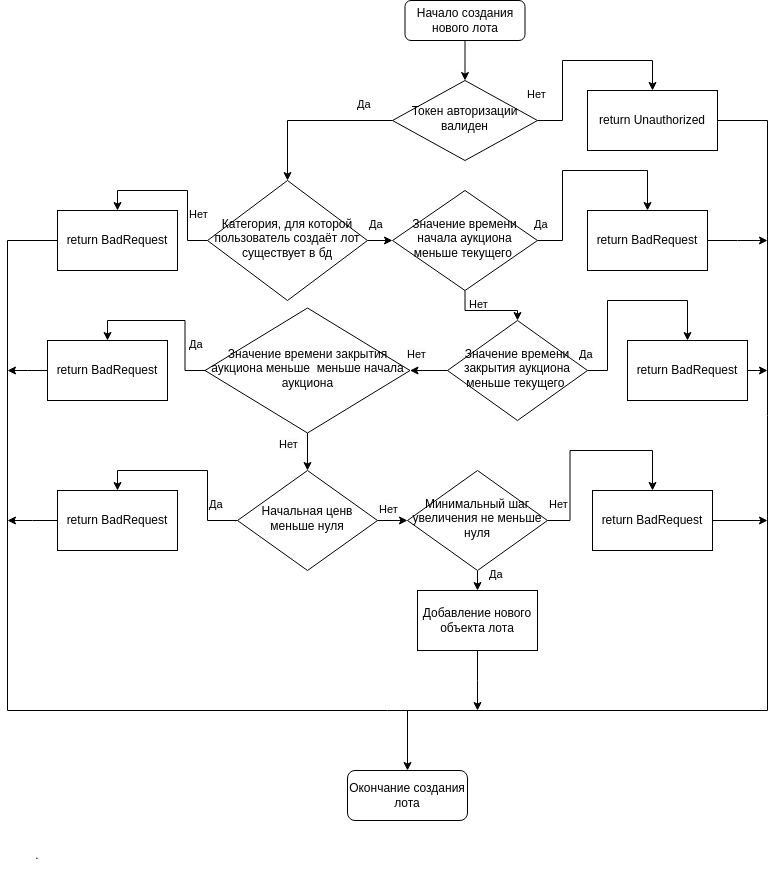

The diagram above was exported from draw.io. Its source (the exported page's mxGraphModel, read from the mxfile embedded in the PNG):
<mxGraphModel dx="2284" dy="838" grid="1" gridSize="10" guides="1" tooltips="1" connect="1" arrows="1" fold="1" page="1" pageScale="1" pageWidth="850" pageHeight="1100" math="0" shadow="0">
  <root>
    <mxCell id="0" />
    <mxCell id="1" parent="0" />
    <mxCell id="jmLuwywJRKZuMBs3bdTh-1" style="edgeStyle=orthogonalEdgeStyle;rounded=0;orthogonalLoop=1;jettySize=auto;html=1;exitX=0.5;exitY=1;exitDx=0;exitDy=0;" parent="1" source="jmLuwywJRKZuMBs3bdTh-2" target="jmLuwywJRKZuMBs3bdTh-5" edge="1">
      <mxGeometry relative="1" as="geometry" />
    </mxCell>
    <mxCell id="jmLuwywJRKZuMBs3bdTh-2" value="Начало создания нового лота" style="rounded=1;whiteSpace=wrap;html=1;fontSize=12;glass=0;strokeWidth=1;shadow=0;" parent="1" vertex="1">
      <mxGeometry x="157.5" y="90" width="120" height="40" as="geometry" />
    </mxCell>
    <mxCell id="jmLuwywJRKZuMBs3bdTh-3" style="edgeStyle=orthogonalEdgeStyle;rounded=0;orthogonalLoop=1;jettySize=auto;html=1;exitX=1;exitY=0.5;exitDx=0;exitDy=0;entryX=0.5;entryY=0;entryDx=0;entryDy=0;" parent="1" source="jmLuwywJRKZuMBs3bdTh-5" target="jmLuwywJRKZuMBs3bdTh-15" edge="1">
      <mxGeometry relative="1" as="geometry" />
    </mxCell>
    <mxCell id="jmLuwywJRKZuMBs3bdTh-4" style="edgeStyle=orthogonalEdgeStyle;rounded=0;orthogonalLoop=1;jettySize=auto;html=1;entryX=0.5;entryY=0;entryDx=0;entryDy=0;" parent="1" source="jmLuwywJRKZuMBs3bdTh-5" target="jmLuwywJRKZuMBs3bdTh-8" edge="1">
      <mxGeometry relative="1" as="geometry" />
    </mxCell>
    <mxCell id="jmLuwywJRKZuMBs3bdTh-5" value="Токен авторизации валиден" style="rhombus;whiteSpace=wrap;html=1;shadow=0;fontFamily=Helvetica;fontSize=12;align=center;strokeWidth=1;spacing=6;spacingTop=-4;" parent="1" vertex="1">
      <mxGeometry x="145" y="170" width="145" height="80" as="geometry" />
    </mxCell>
    <mxCell id="jmLuwywJRKZuMBs3bdTh-6" style="edgeStyle=orthogonalEdgeStyle;rounded=0;orthogonalLoop=1;jettySize=auto;html=1;exitX=0;exitY=0.5;exitDx=0;exitDy=0;entryX=0.5;entryY=0;entryDx=0;entryDy=0;" parent="1" source="jmLuwywJRKZuMBs3bdTh-8" target="jmLuwywJRKZuMBs3bdTh-18" edge="1">
      <mxGeometry relative="1" as="geometry" />
    </mxCell>
    <mxCell id="jmLuwywJRKZuMBs3bdTh-7" style="edgeStyle=orthogonalEdgeStyle;rounded=0;orthogonalLoop=1;jettySize=auto;html=1;exitX=1;exitY=0.5;exitDx=0;exitDy=0;entryX=0;entryY=0.5;entryDx=0;entryDy=0;" parent="1" source="jmLuwywJRKZuMBs3bdTh-8" target="jmLuwywJRKZuMBs3bdTh-11" edge="1">
      <mxGeometry relative="1" as="geometry" />
    </mxCell>
    <mxCell id="jmLuwywJRKZuMBs3bdTh-8" value="Категория, для которой пользователь создаёт лот существует в бд" style="rhombus;whiteSpace=wrap;html=1;shadow=0;fontFamily=Helvetica;fontSize=12;align=center;strokeWidth=1;spacing=6;spacingTop=-4;" parent="1" vertex="1">
      <mxGeometry x="-40" y="270" width="160" height="120" as="geometry" />
    </mxCell>
    <mxCell id="jmLuwywJRKZuMBs3bdTh-9" style="edgeStyle=orthogonalEdgeStyle;rounded=0;orthogonalLoop=1;jettySize=auto;html=1;exitX=1;exitY=0.5;exitDx=0;exitDy=0;entryX=0.5;entryY=0;entryDx=0;entryDy=0;" parent="1" source="jmLuwywJRKZuMBs3bdTh-11" target="jmLuwywJRKZuMBs3bdTh-33" edge="1">
      <mxGeometry relative="1" as="geometry" />
    </mxCell>
    <mxCell id="jmLuwywJRKZuMBs3bdTh-10" style="edgeStyle=orthogonalEdgeStyle;rounded=0;orthogonalLoop=1;jettySize=auto;html=1;exitX=0.5;exitY=1;exitDx=0;exitDy=0;" parent="1" source="jmLuwywJRKZuMBs3bdTh-11" target="jmLuwywJRKZuMBs3bdTh-21" edge="1">
      <mxGeometry relative="1" as="geometry" />
    </mxCell>
    <mxCell id="jmLuwywJRKZuMBs3bdTh-11" value="Значение времени начала аукциона меньше текущего&amp;nbsp;" style="rhombus;whiteSpace=wrap;html=1;shadow=0;fontFamily=Helvetica;fontSize=12;align=center;strokeWidth=1;spacing=6;spacingTop=-4;" parent="1" vertex="1">
      <mxGeometry x="145" y="280" width="145" height="100" as="geometry" />
    </mxCell>
    <mxCell id="jmLuwywJRKZuMBs3bdTh-12" style="edgeStyle=orthogonalEdgeStyle;rounded=0;orthogonalLoop=1;jettySize=auto;html=1;exitX=0.5;exitY=1;exitDx=0;exitDy=0;entryX=0.5;entryY=0;entryDx=0;entryDy=0;" parent="1" source="jmLuwywJRKZuMBs3bdTh-14" target="jmLuwywJRKZuMBs3bdTh-24" edge="1">
      <mxGeometry relative="1" as="geometry" />
    </mxCell>
    <mxCell id="jmLuwywJRKZuMBs3bdTh-13" style="edgeStyle=orthogonalEdgeStyle;rounded=0;orthogonalLoop=1;jettySize=auto;html=1;entryX=0.5;entryY=0;entryDx=0;entryDy=0;" parent="1" source="jmLuwywJRKZuMBs3bdTh-14" target="jmLuwywJRKZuMBs3bdTh-37" edge="1">
      <mxGeometry relative="1" as="geometry" />
    </mxCell>
    <mxCell id="jmLuwywJRKZuMBs3bdTh-14" value="Значение времени закрытия аукциона меньше&amp;nbsp; меньше начала аукциона" style="rhombus;whiteSpace=wrap;html=1;shadow=0;fontFamily=Helvetica;fontSize=12;align=center;strokeWidth=1;spacing=6;spacingTop=-4;" parent="1" vertex="1">
      <mxGeometry x="-42.5" y="397.5" width="205" height="125" as="geometry" />
    </mxCell>
    <mxCell id="jmLuwywJRKZuMBs3bdTh-15" value="return Unauthorized" style="rounded=0;whiteSpace=wrap;html=1;" parent="1" vertex="1">
      <mxGeometry x="340" y="180" width="130" height="60" as="geometry" />
    </mxCell>
    <mxCell id="jmLuwywJRKZuMBs3bdTh-16" value="Окончание создания лота" style="rounded=1;whiteSpace=wrap;html=1;" parent="1" vertex="1">
      <mxGeometry x="100" y="860" width="120" height="50" as="geometry" />
    </mxCell>
    <mxCell id="jmLuwywJRKZuMBs3bdTh-17" style="edgeStyle=orthogonalEdgeStyle;rounded=0;orthogonalLoop=1;jettySize=auto;html=1;endArrow=none;endFill=0;" parent="1" source="jmLuwywJRKZuMBs3bdTh-18" edge="1">
      <mxGeometry relative="1" as="geometry">
        <mxPoint x="-240" y="330" as="targetPoint" />
      </mxGeometry>
    </mxCell>
    <mxCell id="jmLuwywJRKZuMBs3bdTh-18" value="return BadRequest" style="rounded=0;whiteSpace=wrap;html=1;" parent="1" vertex="1">
      <mxGeometry x="-190" y="300" width="120" height="60" as="geometry" />
    </mxCell>
    <mxCell id="jmLuwywJRKZuMBs3bdTh-19" style="edgeStyle=orthogonalEdgeStyle;rounded=0;orthogonalLoop=1;jettySize=auto;html=1;exitX=0;exitY=0.5;exitDx=0;exitDy=0;entryX=1;entryY=0.5;entryDx=0;entryDy=0;" parent="1" source="jmLuwywJRKZuMBs3bdTh-21" target="jmLuwywJRKZuMBs3bdTh-14" edge="1">
      <mxGeometry relative="1" as="geometry" />
    </mxCell>
    <mxCell id="jmLuwywJRKZuMBs3bdTh-20" style="edgeStyle=orthogonalEdgeStyle;rounded=0;orthogonalLoop=1;jettySize=auto;html=1;exitX=1;exitY=0.5;exitDx=0;exitDy=0;entryX=0.5;entryY=0;entryDx=0;entryDy=0;" parent="1" source="jmLuwywJRKZuMBs3bdTh-21" target="jmLuwywJRKZuMBs3bdTh-35" edge="1">
      <mxGeometry relative="1" as="geometry" />
    </mxCell>
    <mxCell id="jmLuwywJRKZuMBs3bdTh-21" value="Значение времени закрытия аукциона меньше текущего&amp;nbsp;" style="rhombus;whiteSpace=wrap;html=1;shadow=0;fontFamily=Helvetica;fontSize=12;align=center;strokeWidth=1;spacing=6;spacingTop=-4;" parent="1" vertex="1">
      <mxGeometry x="200" y="410" width="140" height="100" as="geometry" />
    </mxCell>
    <mxCell id="jmLuwywJRKZuMBs3bdTh-22" style="edgeStyle=orthogonalEdgeStyle;rounded=0;orthogonalLoop=1;jettySize=auto;html=1;exitX=1;exitY=0.5;exitDx=0;exitDy=0;entryX=0;entryY=0.5;entryDx=0;entryDy=0;" parent="1" source="jmLuwywJRKZuMBs3bdTh-24" target="jmLuwywJRKZuMBs3bdTh-27" edge="1">
      <mxGeometry relative="1" as="geometry" />
    </mxCell>
    <mxCell id="jmLuwywJRKZuMBs3bdTh-23" style="edgeStyle=orthogonalEdgeStyle;rounded=0;orthogonalLoop=1;jettySize=auto;html=1;exitX=0;exitY=0.5;exitDx=0;exitDy=0;entryX=0.5;entryY=0;entryDx=0;entryDy=0;" parent="1" source="jmLuwywJRKZuMBs3bdTh-24" target="jmLuwywJRKZuMBs3bdTh-39" edge="1">
      <mxGeometry relative="1" as="geometry" />
    </mxCell>
    <mxCell id="jmLuwywJRKZuMBs3bdTh-24" value="Начальная ценв меньше нуля" style="rhombus;whiteSpace=wrap;html=1;shadow=0;fontFamily=Helvetica;fontSize=12;align=center;strokeWidth=1;spacing=6;spacingTop=-4;" parent="1" vertex="1">
      <mxGeometry x="-10" y="560" width="140" height="100" as="geometry" />
    </mxCell>
    <mxCell id="jmLuwywJRKZuMBs3bdTh-25" style="edgeStyle=orthogonalEdgeStyle;rounded=0;orthogonalLoop=1;jettySize=auto;html=1;exitX=0.5;exitY=1;exitDx=0;exitDy=0;entryX=0.5;entryY=0;entryDx=0;entryDy=0;" parent="1" source="jmLuwywJRKZuMBs3bdTh-27" target="jmLuwywJRKZuMBs3bdTh-29" edge="1">
      <mxGeometry relative="1" as="geometry" />
    </mxCell>
    <mxCell id="jmLuwywJRKZuMBs3bdTh-26" style="edgeStyle=orthogonalEdgeStyle;rounded=0;orthogonalLoop=1;jettySize=auto;html=1;exitX=1;exitY=0.5;exitDx=0;exitDy=0;entryX=0.5;entryY=0;entryDx=0;entryDy=0;" parent="1" source="jmLuwywJRKZuMBs3bdTh-27" target="jmLuwywJRKZuMBs3bdTh-41" edge="1">
      <mxGeometry relative="1" as="geometry" />
    </mxCell>
    <mxCell id="jmLuwywJRKZuMBs3bdTh-27" value="Минимальный шаг увеличения не меньше нуля" style="rhombus;whiteSpace=wrap;html=1;shadow=0;fontFamily=Helvetica;fontSize=12;align=center;strokeWidth=1;spacing=6;spacingTop=-4;" parent="1" vertex="1">
      <mxGeometry x="160" y="560" width="140" height="100" as="geometry" />
    </mxCell>
    <mxCell id="zLKMlxLoZKGicZd1eOYN-8" style="edgeStyle=orthogonalEdgeStyle;rounded=0;orthogonalLoop=1;jettySize=auto;html=1;exitX=0.5;exitY=1;exitDx=0;exitDy=0;" edge="1" parent="1" source="jmLuwywJRKZuMBs3bdTh-29">
      <mxGeometry relative="1" as="geometry">
        <mxPoint x="230" y="800" as="targetPoint" />
      </mxGeometry>
    </mxCell>
    <mxCell id="jmLuwywJRKZuMBs3bdTh-29" value="Добавление нового объекта лота" style="rounded=0;whiteSpace=wrap;html=1;" parent="1" vertex="1">
      <mxGeometry x="170" y="680" width="120" height="60" as="geometry" />
    </mxCell>
    <mxCell id="jmLuwywJRKZuMBs3bdTh-32" style="edgeStyle=orthogonalEdgeStyle;rounded=0;orthogonalLoop=1;jettySize=auto;html=1;exitX=1;exitY=0.5;exitDx=0;exitDy=0;endArrow=classic;endFill=1;" parent="1" source="jmLuwywJRKZuMBs3bdTh-33" edge="1">
      <mxGeometry relative="1" as="geometry">
        <mxPoint x="520" y="330" as="targetPoint" />
      </mxGeometry>
    </mxCell>
    <mxCell id="jmLuwywJRKZuMBs3bdTh-33" value="return BadRequest" style="rounded=0;whiteSpace=wrap;html=1;" parent="1" vertex="1">
      <mxGeometry x="340" y="300" width="120" height="60" as="geometry" />
    </mxCell>
    <mxCell id="jmLuwywJRKZuMBs3bdTh-34" style="edgeStyle=orthogonalEdgeStyle;rounded=0;orthogonalLoop=1;jettySize=auto;html=1;endArrow=classic;endFill=1;" parent="1" source="jmLuwywJRKZuMBs3bdTh-35" edge="1">
      <mxGeometry relative="1" as="geometry">
        <mxPoint x="520" y="460" as="targetPoint" />
      </mxGeometry>
    </mxCell>
    <mxCell id="jmLuwywJRKZuMBs3bdTh-35" value="return BadRequest" style="rounded=0;whiteSpace=wrap;html=1;" parent="1" vertex="1">
      <mxGeometry x="380" y="430" width="120" height="60" as="geometry" />
    </mxCell>
    <mxCell id="jmLuwywJRKZuMBs3bdTh-36" style="edgeStyle=orthogonalEdgeStyle;rounded=0;orthogonalLoop=1;jettySize=auto;html=1;exitX=0;exitY=0.5;exitDx=0;exitDy=0;endArrow=classic;endFill=1;" parent="1" source="jmLuwywJRKZuMBs3bdTh-37" edge="1">
      <mxGeometry relative="1" as="geometry">
        <mxPoint x="-240" y="460" as="targetPoint" />
      </mxGeometry>
    </mxCell>
    <mxCell id="jmLuwywJRKZuMBs3bdTh-37" value="return BadRequest" style="rounded=0;whiteSpace=wrap;html=1;" parent="1" vertex="1">
      <mxGeometry x="-200" y="430" width="120" height="60" as="geometry" />
    </mxCell>
    <mxCell id="jmLuwywJRKZuMBs3bdTh-38" style="edgeStyle=orthogonalEdgeStyle;rounded=0;orthogonalLoop=1;jettySize=auto;html=1;exitX=0;exitY=0.5;exitDx=0;exitDy=0;endArrow=classic;endFill=1;" parent="1" source="jmLuwywJRKZuMBs3bdTh-39" edge="1">
      <mxGeometry relative="1" as="geometry">
        <mxPoint x="-240" y="610" as="targetPoint" />
      </mxGeometry>
    </mxCell>
    <mxCell id="jmLuwywJRKZuMBs3bdTh-39" value="return BadRequest" style="rounded=0;whiteSpace=wrap;html=1;" parent="1" vertex="1">
      <mxGeometry x="-190" y="580" width="120" height="60" as="geometry" />
    </mxCell>
    <mxCell id="jmLuwywJRKZuMBs3bdTh-40" style="edgeStyle=orthogonalEdgeStyle;rounded=0;orthogonalLoop=1;jettySize=auto;html=1;endArrow=classic;endFill=1;" parent="1" source="jmLuwywJRKZuMBs3bdTh-41" edge="1">
      <mxGeometry relative="1" as="geometry">
        <mxPoint x="520" y="610" as="targetPoint" />
      </mxGeometry>
    </mxCell>
    <mxCell id="jmLuwywJRKZuMBs3bdTh-41" value="return BadRequest" style="rounded=0;whiteSpace=wrap;html=1;" parent="1" vertex="1">
      <mxGeometry x="345" y="580" width="120" height="60" as="geometry" />
    </mxCell>
    <mxCell id="jmLuwywJRKZuMBs3bdTh-42" value="" style="endArrow=none;html=1;rounded=0;" parent="1" edge="1">
      <mxGeometry width="50" height="50" relative="1" as="geometry">
        <mxPoint x="520" y="800" as="sourcePoint" />
        <mxPoint x="520" y="210" as="targetPoint" />
      </mxGeometry>
    </mxCell>
    <mxCell id="jmLuwywJRKZuMBs3bdTh-43" value="&lt;span style=&quot;color: rgb(0, 0, 0); font-family: Helvetica; font-size: 11px; font-style: normal; font-variant-ligatures: normal; font-variant-caps: normal; font-weight: 400; letter-spacing: normal; orphans: 2; text-align: center; text-indent: 0px; text-transform: none; widows: 2; word-spacing: 0px; -webkit-text-stroke-width: 0px; white-space: nowrap; background-color: rgb(251, 251, 251); text-decoration-thickness: initial; text-decoration-style: initial; text-decoration-color: initial; display: inline !important; float: none;&quot;&gt;Да&lt;/span&gt;" style="text;whiteSpace=wrap;html=1;" parent="1" vertex="1">
      <mxGeometry x="285" y="300" width="50" height="40" as="geometry" />
    </mxCell>
    <mxCell id="jmLuwywJRKZuMBs3bdTh-44" value="&lt;span style=&quot;color: rgb(0, 0, 0); font-family: Helvetica; font-size: 11px; font-style: normal; font-variant-ligatures: normal; font-variant-caps: normal; font-weight: 400; letter-spacing: normal; orphans: 2; text-align: center; text-indent: 0px; text-transform: none; widows: 2; word-spacing: 0px; -webkit-text-stroke-width: 0px; white-space: nowrap; background-color: rgb(251, 251, 251); text-decoration-thickness: initial; text-decoration-style: initial; text-decoration-color: initial; display: inline !important; float: none;&quot;&gt;Да&lt;/span&gt;" style="text;whiteSpace=wrap;html=1;" parent="1" vertex="1">
      <mxGeometry x="330" y="430" width="50" height="40" as="geometry" />
    </mxCell>
    <mxCell id="jmLuwywJRKZuMBs3bdTh-45" value="&lt;span style=&quot;color: rgb(0, 0, 0); font-family: Helvetica; font-size: 11px; font-style: normal; font-variant-ligatures: normal; font-variant-caps: normal; font-weight: 400; letter-spacing: normal; orphans: 2; text-align: center; text-indent: 0px; text-transform: none; widows: 2; word-spacing: 0px; -webkit-text-stroke-width: 0px; white-space: nowrap; background-color: rgb(251, 251, 251); text-decoration-thickness: initial; text-decoration-style: initial; text-decoration-color: initial; display: inline !important; float: none;&quot;&gt;Да&lt;/span&gt;" style="text;whiteSpace=wrap;html=1;" parent="1" vertex="1">
      <mxGeometry x="-40" y="580" width="50" height="40" as="geometry" />
    </mxCell>
    <mxCell id="jmLuwywJRKZuMBs3bdTh-46" value="&lt;span style=&quot;color: rgb(0, 0, 0); font-family: Helvetica; font-size: 11px; font-style: normal; font-variant-ligatures: normal; font-variant-caps: normal; font-weight: 400; letter-spacing: normal; orphans: 2; text-align: center; text-indent: 0px; text-transform: none; widows: 2; word-spacing: 0px; -webkit-text-stroke-width: 0px; white-space: nowrap; background-color: rgb(251, 251, 251); text-decoration-thickness: initial; text-decoration-style: initial; text-decoration-color: initial; display: inline !important; float: none;&quot;&gt;Да&lt;/span&gt;" style="text;whiteSpace=wrap;html=1;" parent="1" vertex="1">
      <mxGeometry x="240" y="650" width="50" height="40" as="geometry" />
    </mxCell>
    <mxCell id="jmLuwywJRKZuMBs3bdTh-47" value="&lt;span style=&quot;color: rgb(0, 0, 0); font-family: Helvetica; font-size: 11px; font-style: normal; font-variant-ligatures: normal; font-variant-caps: normal; font-weight: 400; letter-spacing: normal; orphans: 2; text-align: center; text-indent: 0px; text-transform: none; widows: 2; word-spacing: 0px; -webkit-text-stroke-width: 0px; white-space: nowrap; background-color: rgb(251, 251, 251); text-decoration-thickness: initial; text-decoration-style: initial; text-decoration-color: initial; display: inline !important; float: none;&quot;&gt;Нет&lt;/span&gt;" style="text;whiteSpace=wrap;html=1;" parent="1" vertex="1">
      <mxGeometry x="157.5" y="430" width="50" height="40" as="geometry" />
    </mxCell>
    <mxCell id="jmLuwywJRKZuMBs3bdTh-48" value="&lt;span style=&quot;color: rgb(0, 0, 0); font-family: Helvetica; font-size: 11px; font-style: normal; font-variant-ligatures: normal; font-variant-caps: normal; font-weight: 400; letter-spacing: normal; orphans: 2; text-align: center; text-indent: 0px; text-transform: none; widows: 2; word-spacing: 0px; -webkit-text-stroke-width: 0px; white-space: nowrap; background-color: rgb(251, 251, 251); text-decoration-thickness: initial; text-decoration-style: initial; text-decoration-color: initial; display: inline !important; float: none;&quot;&gt;Нет&lt;/span&gt;" style="text;whiteSpace=wrap;html=1;" parent="1" vertex="1">
      <mxGeometry x="30" y="520" width="50" height="40" as="geometry" />
    </mxCell>
    <mxCell id="jmLuwywJRKZuMBs3bdTh-49" value="&lt;span style=&quot;color: rgb(0, 0, 0); font-family: Helvetica; font-size: 11px; font-style: normal; font-variant-ligatures: normal; font-variant-caps: normal; font-weight: 400; letter-spacing: normal; orphans: 2; text-align: center; text-indent: 0px; text-transform: none; widows: 2; word-spacing: 0px; -webkit-text-stroke-width: 0px; white-space: nowrap; background-color: rgb(251, 251, 251); text-decoration-thickness: initial; text-decoration-style: initial; text-decoration-color: initial; display: inline !important; float: none;&quot;&gt;Нет&lt;/span&gt;" style="text;whiteSpace=wrap;html=1;" parent="1" vertex="1">
      <mxGeometry x="130" y="585" width="50" height="40" as="geometry" />
    </mxCell>
    <mxCell id="jmLuwywJRKZuMBs3bdTh-50" value="&lt;span style=&quot;color: rgb(0, 0, 0); font-family: Helvetica; font-size: 11px; font-style: normal; font-variant-ligatures: normal; font-variant-caps: normal; font-weight: 400; letter-spacing: normal; orphans: 2; text-align: center; text-indent: 0px; text-transform: none; widows: 2; word-spacing: 0px; -webkit-text-stroke-width: 0px; white-space: nowrap; background-color: rgb(251, 251, 251); text-decoration-thickness: initial; text-decoration-style: initial; text-decoration-color: initial; display: inline !important; float: none;&quot;&gt;Нет&lt;/span&gt;" style="text;whiteSpace=wrap;html=1;" parent="1" vertex="1">
      <mxGeometry x="300" y="580" width="50" height="40" as="geometry" />
    </mxCell>
    <mxCell id="jmLuwywJRKZuMBs3bdTh-51" value="&lt;span style=&quot;color: rgb(0, 0, 0); font-family: Helvetica; font-size: 11px; font-style: normal; font-variant-ligatures: normal; font-variant-caps: normal; font-weight: 400; letter-spacing: normal; orphans: 2; text-align: center; text-indent: 0px; text-transform: none; widows: 2; word-spacing: 0px; -webkit-text-stroke-width: 0px; white-space: nowrap; background-color: rgb(251, 251, 251); text-decoration-thickness: initial; text-decoration-style: initial; text-decoration-color: initial; display: inline !important; float: none;&quot;&gt;Нет&lt;/span&gt;" style="text;whiteSpace=wrap;html=1;" parent="1" vertex="1">
      <mxGeometry x="-60" y="290" width="50" height="40" as="geometry" />
    </mxCell>
    <mxCell id="jmLuwywJRKZuMBs3bdTh-52" value="&lt;span style=&quot;color: rgb(0, 0, 0); font-family: Helvetica; font-size: 11px; font-style: normal; font-variant-ligatures: normal; font-variant-caps: normal; font-weight: 400; letter-spacing: normal; orphans: 2; text-align: center; text-indent: 0px; text-transform: none; widows: 2; word-spacing: 0px; -webkit-text-stroke-width: 0px; white-space: nowrap; background-color: rgb(251, 251, 251); text-decoration-thickness: initial; text-decoration-style: initial; text-decoration-color: initial; display: inline !important; float: none;&quot;&gt;Да&lt;/span&gt;" style="text;whiteSpace=wrap;html=1;" parent="1" vertex="1">
      <mxGeometry x="107.5" y="180" width="50" height="40" as="geometry" />
    </mxCell>
    <mxCell id="jmLuwywJRKZuMBs3bdTh-53" value="&lt;div style=&quot;text-align: center;&quot;&gt;&lt;span style=&quot;background-color: initial; font-size: 11px; text-wrap: nowrap;&quot;&gt;Нет&lt;/span&gt;&lt;/div&gt;" style="text;whiteSpace=wrap;html=1;" parent="1" vertex="1">
      <mxGeometry x="277.5" y="170" width="50" height="40" as="geometry" />
    </mxCell>
    <mxCell id="jmLuwywJRKZuMBs3bdTh-54" value="&lt;span style=&quot;color: rgb(0, 0, 0); font-family: Helvetica; font-size: 11px; font-style: normal; font-variant-ligatures: normal; font-variant-caps: normal; font-weight: 400; letter-spacing: normal; orphans: 2; text-align: center; text-indent: 0px; text-transform: none; widows: 2; word-spacing: 0px; -webkit-text-stroke-width: 0px; white-space: nowrap; background-color: rgb(251, 251, 251); text-decoration-thickness: initial; text-decoration-style: initial; text-decoration-color: initial; display: inline !important; float: none;&quot;&gt;Да&lt;/span&gt;" style="text;whiteSpace=wrap;html=1;" parent="1" vertex="1">
      <mxGeometry x="120" y="300" width="50" height="40" as="geometry" />
    </mxCell>
    <mxCell id="jmLuwywJRKZuMBs3bdTh-55" value="&lt;span style=&quot;color: rgb(0, 0, 0); font-family: Helvetica; font-size: 11px; font-style: normal; font-variant-ligatures: normal; font-variant-caps: normal; font-weight: 400; letter-spacing: normal; orphans: 2; text-align: center; text-indent: 0px; text-transform: none; widows: 2; word-spacing: 0px; -webkit-text-stroke-width: 0px; white-space: nowrap; background-color: rgb(251, 251, 251); text-decoration-thickness: initial; text-decoration-style: initial; text-decoration-color: initial; display: inline !important; float: none;&quot;&gt;Нет&lt;/span&gt;" style="text;whiteSpace=wrap;html=1;" parent="1" vertex="1">
      <mxGeometry x="220" y="380" width="50" height="40" as="geometry" />
    </mxCell>
    <mxCell id="jmLuwywJRKZuMBs3bdTh-56" value="" style="endArrow=none;html=1;rounded=0;entryX=1;entryY=0.5;entryDx=0;entryDy=0;" parent="1" target="jmLuwywJRKZuMBs3bdTh-15" edge="1">
      <mxGeometry width="50" height="50" relative="1" as="geometry">
        <mxPoint x="520" y="210" as="sourcePoint" />
        <mxPoint x="370" y="490" as="targetPoint" />
      </mxGeometry>
    </mxCell>
    <mxCell id="jmLuwywJRKZuMBs3bdTh-57" value="" style="endArrow=none;html=1;rounded=0;" parent="1" edge="1">
      <mxGeometry width="50" height="50" relative="1" as="geometry">
        <mxPoint x="-240" y="800" as="sourcePoint" />
        <mxPoint x="-240" y="330" as="targetPoint" />
      </mxGeometry>
    </mxCell>
    <mxCell id="jmLuwywJRKZuMBs3bdTh-58" value="" style="endArrow=none;html=1;rounded=0;" parent="1" edge="1">
      <mxGeometry width="50" height="50" relative="1" as="geometry">
        <mxPoint x="-240" y="800" as="sourcePoint" />
        <mxPoint x="140" y="800" as="targetPoint" />
      </mxGeometry>
    </mxCell>
    <mxCell id="jmLuwywJRKZuMBs3bdTh-59" value="" style="endArrow=none;html=1;rounded=0;" parent="1" edge="1">
      <mxGeometry width="50" height="50" relative="1" as="geometry">
        <mxPoint x="140" y="800" as="sourcePoint" />
        <mxPoint x="520" y="800" as="targetPoint" />
      </mxGeometry>
    </mxCell>
    <mxCell id="jmLuwywJRKZuMBs3bdTh-60" value="&lt;span style=&quot;color: rgb(0, 0, 0); font-family: Helvetica; font-size: 11px; font-style: normal; font-variant-ligatures: normal; font-variant-caps: normal; font-weight: 400; letter-spacing: normal; orphans: 2; text-align: center; text-indent: 0px; text-transform: none; widows: 2; word-spacing: 0px; -webkit-text-stroke-width: 0px; white-space: nowrap; background-color: rgb(251, 251, 251); text-decoration-thickness: initial; text-decoration-style: initial; text-decoration-color: initial; display: inline !important; float: none;&quot;&gt;Да&lt;/span&gt;" style="text;whiteSpace=wrap;html=1;" parent="1" vertex="1">
      <mxGeometry x="-60" y="420" width="50" height="40" as="geometry" />
    </mxCell>
    <mxCell id="Ou5OFwYzHoFqPuiNjT8k-3" value="." style="text;html=1;align=center;verticalAlign=middle;whiteSpace=wrap;rounded=0;" parent="1" vertex="1">
      <mxGeometry x="-240" y="930" width="60" height="30" as="geometry" />
    </mxCell>
    <mxCell id="zLKMlxLoZKGicZd1eOYN-6" value="" style="endArrow=classic;html=1;rounded=0;entryX=0.5;entryY=0;entryDx=0;entryDy=0;" edge="1" parent="1" target="jmLuwywJRKZuMBs3bdTh-16">
      <mxGeometry width="50" height="50" relative="1" as="geometry">
        <mxPoint x="160" y="800" as="sourcePoint" />
        <mxPoint x="120" y="460" as="targetPoint" />
      </mxGeometry>
    </mxCell>
  </root>
</mxGraphModel>